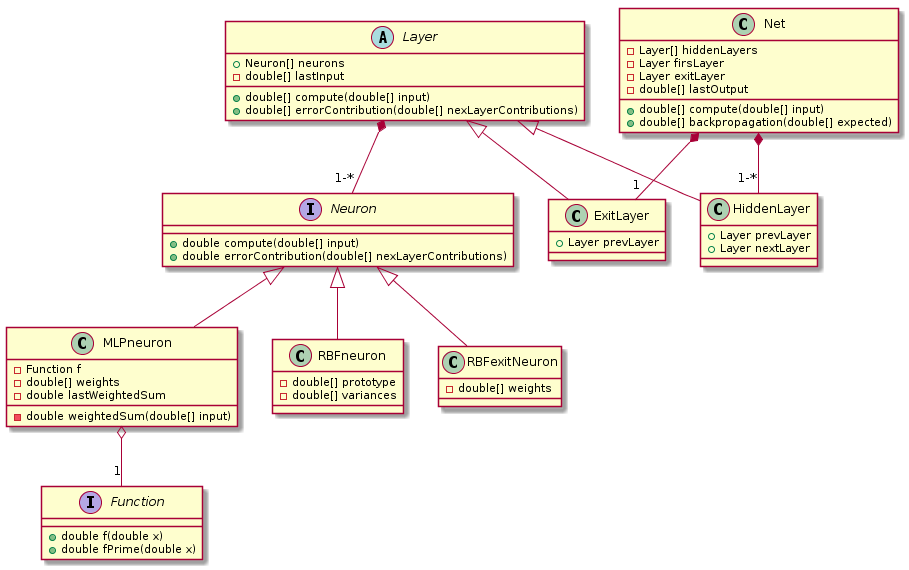

The diagram above was rendered by PlantUML. Its source (embedded in the PNG):
@startuml
interface Neuron {
	+ double compute(double[] input)
	+ double errorContribution(double[] nexLayerContributions)
}
class MLPneuron {
	- Function f
	- double[] weights
	- double lastWeightedSum
	- double weightedSum(double[] input)
}
class RBFneuron {
	- double[] prototype
	- double[] variances
}
class RBFexitNeuron {
	- double[] weights
}
interface Function {
	+ double f(double x)
	+ double fPrime(double x)
}
abstract class Layer {
	+ Neuron[] neurons
	- double[] lastInput
	+ double[] compute(double[] input)
	+ double[] errorContribution(double[] nexLayerContributions)
}
class HiddenLayer {
	+ Layer prevLayer
	+ Layer nextLayer
}
class ExitLayer {
	+ Layer prevLayer
}
class Net {
	- Layer[] hiddenLayers
	- Layer firsLayer
	- Layer exitLayer
	- double[] lastOutput
	+ double[] compute(double[] input)
	+ double[] backpropagation(double[] expected)
}
MLPneuron o-- "1" Function
Neuron <|-- MLPneuron
Neuron <|-- RBFneuron
Neuron <|-- RBFexitNeuron
Layer <|-- HiddenLayer
Layer <|-- ExitLayer
Layer *-- "1-*" Neuron
Net *-- "1-*" HiddenLayer
Net *-- "1" ExitLayer
@enduml